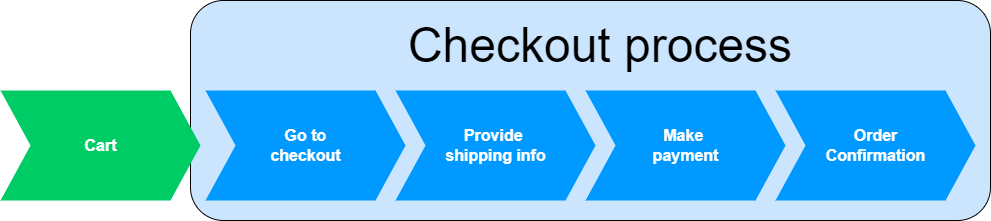

The diagram above was exported from draw.io. Its source (the exported page's mxGraphModel, read from the mxfile embedded in the PNG):
<mxGraphModel dx="2394" dy="1025" grid="1" gridSize="10" guides="1" tooltips="1" connect="1" arrows="1" fold="1" page="1" pageScale="1" pageWidth="850" pageHeight="1100" math="0" shadow="0">
  <root>
    <mxCell id="0" />
    <mxCell id="1" parent="0" />
    <mxCell id="kH5e4jxqGXzOEdoigryO-2" value="" style="rounded=1;whiteSpace=wrap;html=1;fillColor=#CCE5FF;" vertex="1" parent="1">
      <mxGeometry x="140" y="360" width="800" height="220" as="geometry" />
    </mxCell>
    <mxCell id="UVneT9ZtGdlBUN8Im9UH-2" value="Go to&lt;br&gt;checkout" style="html=1;shadow=0;dashed=0;align=center;verticalAlign=middle;shape=mxgraph.arrows2.arrow;dy=0;dx=30;notch=30;fillColor=#0099FF;fontSize=16;fontStyle=1;fontColor=#FFFFFF;strokeColor=none;" parent="1" vertex="1">
      <mxGeometry x="155" y="450" width="200" height="110" as="geometry" />
    </mxCell>
    <mxCell id="UVneT9ZtGdlBUN8Im9UH-4" value="Provide &lt;br&gt;shipping info" style="html=1;shadow=0;dashed=0;align=center;verticalAlign=middle;shape=mxgraph.arrows2.arrow;dy=0;dx=30;notch=30;fillColor=#0099FF;fontSize=16;fontStyle=1;fontColor=#FFFFFF;strokeColor=none;" parent="1" vertex="1">
      <mxGeometry x="345" y="450" width="200" height="110" as="geometry" />
    </mxCell>
    <mxCell id="UVneT9ZtGdlBUN8Im9UH-6" value="Make &lt;br&gt;payment" style="html=1;shadow=0;dashed=0;align=center;verticalAlign=middle;shape=mxgraph.arrows2.arrow;dy=0;dx=30;notch=30;fillColor=#0099FF;fontSize=16;fontStyle=1;fontColor=#FFFFFF;strokeColor=none;" parent="1" vertex="1">
      <mxGeometry x="535" y="450" width="200" height="110" as="geometry" />
    </mxCell>
    <mxCell id="MdBRJAZx-rvuDMMn_Wrj-1" value="Order&lt;br&gt;Confirmation" style="html=1;shadow=0;dashed=0;align=center;verticalAlign=middle;shape=mxgraph.arrows2.arrow;dy=0;dx=30;notch=30;fillColor=#0099FF;fontSize=16;fontStyle=1;fontColor=#FFFFFF;strokeColor=none;" parent="1" vertex="1">
      <mxGeometry x="725" y="450" width="200" height="110" as="geometry" />
    </mxCell>
    <mxCell id="kH5e4jxqGXzOEdoigryO-1" value="Cart" style="html=1;shadow=0;dashed=0;align=center;verticalAlign=middle;shape=mxgraph.arrows2.arrow;dy=0;dx=30;notch=30;fillColor=#00CC66;fontSize=16;fontStyle=1;fontColor=#FFFFFF;strokeColor=none;" vertex="1" parent="1">
      <mxGeometry x="-50" y="450" width="200" height="110" as="geometry" />
    </mxCell>
    <mxCell id="kH5e4jxqGXzOEdoigryO-3" value="&lt;font style=&quot;font-size: 48px;&quot;&gt;Checkout process&lt;/font&gt;" style="text;html=1;strokeColor=none;fillColor=none;align=center;verticalAlign=middle;whiteSpace=wrap;rounded=0;" vertex="1" parent="1">
      <mxGeometry x="290" y="390" width="520" height="30" as="geometry" />
    </mxCell>
  </root>
</mxGraphModel>